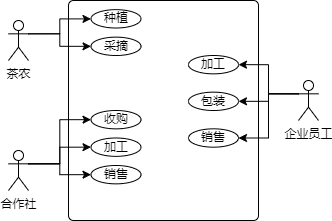

The diagram above was exported from draw.io. Its source (the exported page's mxGraphModel, read from the mxfile embedded in the PNG):
<mxGraphModel dx="737" dy="327" grid="1" gridSize="10" guides="1" tooltips="1" connect="1" arrows="1" fold="1" page="1" pageScale="1" pageWidth="827" pageHeight="1169" math="0" shadow="0">
  <root>
    <mxCell id="0" />
    <mxCell id="1" parent="0" />
    <mxCell id="XGXFJE2KDTwjrt5FqJ9W-1" value="" style="rounded=1;absoluteArcSize=1;html=1;arcSize=10;" vertex="1" parent="1">
      <mxGeometry x="140" y="60" width="190" height="220" as="geometry" />
    </mxCell>
    <mxCell id="XGXFJE2KDTwjrt5FqJ9W-2" value="" style="html=1;shape=mxgraph.er.anchor;whiteSpace=wrap;" vertex="1" parent="XGXFJE2KDTwjrt5FqJ9W-1">
      <mxGeometry width="95" height="220" as="geometry" />
    </mxCell>
    <mxCell id="XGXFJE2KDTwjrt5FqJ9W-9" value="种植" style="ellipse;whiteSpace=wrap;html=1;" vertex="1" parent="XGXFJE2KDTwjrt5FqJ9W-1">
      <mxGeometry x="22.5" y="9.166666666666666" width="50" height="18.333333333333332" as="geometry" />
    </mxCell>
    <mxCell id="XGXFJE2KDTwjrt5FqJ9W-10" value="采摘" style="ellipse;whiteSpace=wrap;html=1;" vertex="1" parent="XGXFJE2KDTwjrt5FqJ9W-1">
      <mxGeometry x="22.5" y="36.666666666666664" width="50" height="18.333333333333332" as="geometry" />
    </mxCell>
    <mxCell id="XGXFJE2KDTwjrt5FqJ9W-16" value="加工" style="ellipse;whiteSpace=wrap;html=1;" vertex="1" parent="XGXFJE2KDTwjrt5FqJ9W-1">
      <mxGeometry x="22.5" y="137.5" width="50" height="18.333333333333332" as="geometry" />
    </mxCell>
    <mxCell id="XGXFJE2KDTwjrt5FqJ9W-14" value="收购" style="ellipse;whiteSpace=wrap;html=1;" vertex="1" parent="XGXFJE2KDTwjrt5FqJ9W-1">
      <mxGeometry x="22.5" y="110" width="50" height="18.333333333333332" as="geometry" />
    </mxCell>
    <mxCell id="XGXFJE2KDTwjrt5FqJ9W-18" value="销售" style="ellipse;whiteSpace=wrap;html=1;" vertex="1" parent="XGXFJE2KDTwjrt5FqJ9W-1">
      <mxGeometry x="22.5" y="165" width="50" height="18.333333333333332" as="geometry" />
    </mxCell>
    <mxCell id="XGXFJE2KDTwjrt5FqJ9W-23" value="加工" style="ellipse;whiteSpace=wrap;html=1;" vertex="1" parent="XGXFJE2KDTwjrt5FqJ9W-1">
      <mxGeometry x="120" y="55" width="50" height="18.333333333333332" as="geometry" />
    </mxCell>
    <mxCell id="XGXFJE2KDTwjrt5FqJ9W-26" value="销售" style="ellipse;whiteSpace=wrap;html=1;" vertex="1" parent="XGXFJE2KDTwjrt5FqJ9W-1">
      <mxGeometry x="120" y="128.33333333333331" width="50" height="18.333333333333332" as="geometry" />
    </mxCell>
    <mxCell id="XGXFJE2KDTwjrt5FqJ9W-32" value="包装" style="ellipse;whiteSpace=wrap;html=1;" vertex="1" parent="XGXFJE2KDTwjrt5FqJ9W-1">
      <mxGeometry x="120" y="91.66666666666666" width="50" height="18.333333333333332" as="geometry" />
    </mxCell>
    <mxCell id="XGXFJE2KDTwjrt5FqJ9W-12" style="edgeStyle=orthogonalEdgeStyle;rounded=0;orthogonalLoop=1;jettySize=auto;html=1;exitX=1;exitY=0.3333333333333333;exitDx=0;exitDy=0;exitPerimeter=0;" edge="1" parent="1" source="XGXFJE2KDTwjrt5FqJ9W-4" target="XGXFJE2KDTwjrt5FqJ9W-9">
      <mxGeometry relative="1" as="geometry" />
    </mxCell>
    <mxCell id="XGXFJE2KDTwjrt5FqJ9W-13" style="edgeStyle=orthogonalEdgeStyle;rounded=0;orthogonalLoop=1;jettySize=auto;html=1;exitX=1;exitY=0.3333333333333333;exitDx=0;exitDy=0;exitPerimeter=0;entryX=0;entryY=0.5;entryDx=0;entryDy=0;" edge="1" parent="1" source="XGXFJE2KDTwjrt5FqJ9W-4" target="XGXFJE2KDTwjrt5FqJ9W-10">
      <mxGeometry relative="1" as="geometry" />
    </mxCell>
    <mxCell id="XGXFJE2KDTwjrt5FqJ9W-4" value="茶农" style="shape=umlActor;verticalLabelPosition=bottom;verticalAlign=top;html=1;" vertex="1" parent="1">
      <mxGeometry x="80" y="80" width="20" height="40" as="geometry" />
    </mxCell>
    <mxCell id="XGXFJE2KDTwjrt5FqJ9W-20" style="edgeStyle=orthogonalEdgeStyle;rounded=0;orthogonalLoop=1;jettySize=auto;html=1;exitX=1;exitY=0.3333333333333333;exitDx=0;exitDy=0;exitPerimeter=0;entryX=0;entryY=0.5;entryDx=0;entryDy=0;" edge="1" parent="1" source="XGXFJE2KDTwjrt5FqJ9W-7" target="XGXFJE2KDTwjrt5FqJ9W-14">
      <mxGeometry relative="1" as="geometry" />
    </mxCell>
    <mxCell id="XGXFJE2KDTwjrt5FqJ9W-21" style="edgeStyle=orthogonalEdgeStyle;rounded=0;orthogonalLoop=1;jettySize=auto;html=1;exitX=1;exitY=0.3333333333333333;exitDx=0;exitDy=0;exitPerimeter=0;entryX=0;entryY=0.5;entryDx=0;entryDy=0;" edge="1" parent="1" source="XGXFJE2KDTwjrt5FqJ9W-7" target="XGXFJE2KDTwjrt5FqJ9W-18">
      <mxGeometry relative="1" as="geometry" />
    </mxCell>
    <mxCell id="XGXFJE2KDTwjrt5FqJ9W-22" style="edgeStyle=orthogonalEdgeStyle;rounded=0;orthogonalLoop=1;jettySize=auto;html=1;exitX=1;exitY=0.3333333333333333;exitDx=0;exitDy=0;exitPerimeter=0;entryX=0;entryY=0.5;entryDx=0;entryDy=0;" edge="1" parent="1" source="XGXFJE2KDTwjrt5FqJ9W-7" target="XGXFJE2KDTwjrt5FqJ9W-16">
      <mxGeometry relative="1" as="geometry" />
    </mxCell>
    <mxCell id="XGXFJE2KDTwjrt5FqJ9W-7" value="合作社" style="shape=umlActor;verticalLabelPosition=bottom;verticalAlign=top;html=1;" vertex="1" parent="1">
      <mxGeometry x="80" y="210" width="20" height="40" as="geometry" />
    </mxCell>
    <mxCell id="XGXFJE2KDTwjrt5FqJ9W-34" style="edgeStyle=orthogonalEdgeStyle;rounded=0;orthogonalLoop=1;jettySize=auto;html=1;exitX=0;exitY=0.3333333333333333;exitDx=0;exitDy=0;exitPerimeter=0;entryX=1;entryY=0.5;entryDx=0;entryDy=0;" edge="1" parent="1" source="XGXFJE2KDTwjrt5FqJ9W-8" target="XGXFJE2KDTwjrt5FqJ9W-23">
      <mxGeometry relative="1" as="geometry" />
    </mxCell>
    <mxCell id="XGXFJE2KDTwjrt5FqJ9W-35" style="edgeStyle=orthogonalEdgeStyle;rounded=0;orthogonalLoop=1;jettySize=auto;html=1;exitX=0;exitY=0.3333333333333333;exitDx=0;exitDy=0;exitPerimeter=0;entryX=1;entryY=0.5;entryDx=0;entryDy=0;" edge="1" parent="1" source="XGXFJE2KDTwjrt5FqJ9W-8" target="XGXFJE2KDTwjrt5FqJ9W-32">
      <mxGeometry relative="1" as="geometry" />
    </mxCell>
    <mxCell id="XGXFJE2KDTwjrt5FqJ9W-36" style="edgeStyle=orthogonalEdgeStyle;rounded=0;orthogonalLoop=1;jettySize=auto;html=1;exitX=0;exitY=0.3333333333333333;exitDx=0;exitDy=0;exitPerimeter=0;entryX=1;entryY=0.5;entryDx=0;entryDy=0;" edge="1" parent="1" source="XGXFJE2KDTwjrt5FqJ9W-8" target="XGXFJE2KDTwjrt5FqJ9W-26">
      <mxGeometry relative="1" as="geometry" />
    </mxCell>
    <mxCell id="XGXFJE2KDTwjrt5FqJ9W-8" value="企业员工" style="shape=umlActor;verticalLabelPosition=bottom;verticalAlign=top;html=1;" vertex="1" parent="1">
      <mxGeometry x="370" y="140" width="20" height="40" as="geometry" />
    </mxCell>
  </root>
</mxGraphModel>